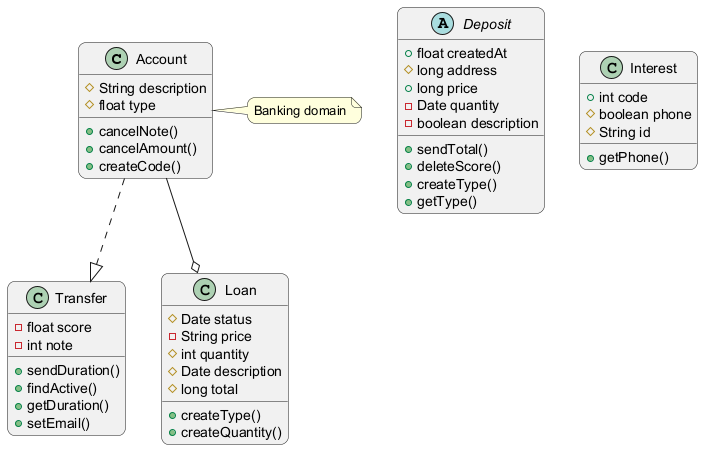

The diagram above was rendered by PlantUML. Its source (embedded in the PNG):
@startuml
skinparam backgroundColor #FFFFFF
skinparam roundCorner 15
class Account {
  #String description
  #float type
  +cancelNote()
  +cancelAmount()
  +createCode()
}
class Transfer {
  -float score
  -int note
  +sendDuration()
  +findActive()
  +getDuration()
  +setEmail()
}
abstract class Deposit {
  +float createdAt
  #long address
  +long price
  -Date quantity
  -boolean description
  +sendTotal()
  +deleteScore()
  +createType()
  +getType()
}
class Loan {
  #Date status
  -String price
  #int quantity
  #Date description
  #long total
  +createType()
  +createQuantity()
}
class Interest {
  +int code
  #boolean phone
  #String id
  +getPhone()
}
Account --o Loan
Account ..|> Transfer
note right of Account : Banking domain
@enduml